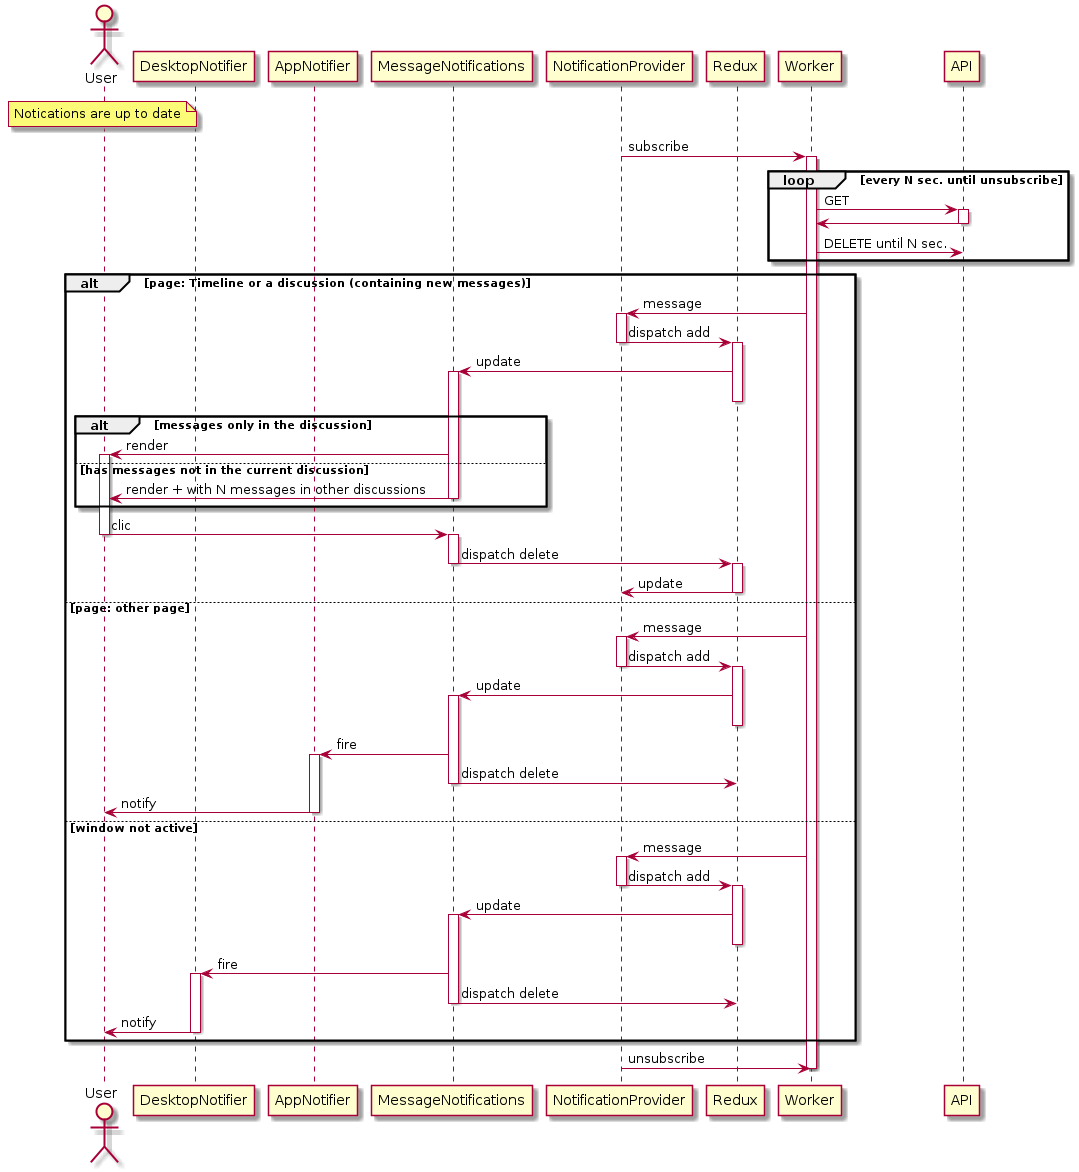

The diagram above was rendered by PlantUML. Its source (embedded in the PNG):
@startuml
actor User
participant DesktopNotifier
participant AppNotifier
participant MessageNotifications
participant NotificationProvider
participant Redux
participant Worker
participant API

note over User: Notications are up to date

NotificationProvider -> Worker: subscribe
activate Worker

loop every N sec. until unsubscribe
  Worker -> API: GET
  activate API
  API -> Worker
  deactivate API
  Worker -> API: DELETE until N sec.
end

alt page: Timeline or a discussion (containing new messages)

  Worker -> NotificationProvider: message
  activate NotificationProvider
  NotificationProvider -> Redux: dispatch add
  deactivate NotificationProvider
  activate Redux
  Redux -> MessageNotifications: update
  activate MessageNotifications
  deactivate Redux

  alt messages only in the discussion
    MessageNotifications -> User: render
    activate User
  else has messages not in the current discussion
    MessageNotifications -> User: render + with N messages in other discussions
    deactivate MessageNotifications
  end

  User -> MessageNotifications: clic
  deactivate User
  activate MessageNotifications
  MessageNotifications -> Redux: dispatch delete
  deactivate MessageNotifications
  activate Redux
  Redux -> NotificationProvider: update
  deactivate Redux


else page: other page

  Worker -> NotificationProvider: message
  activate NotificationProvider
  NotificationProvider -> Redux: dispatch add
  deactivate NotificationProvider
  activate Redux
  Redux -> MessageNotifications: update
  activate MessageNotifications
  deactivate Redux
  MessageNotifications -> AppNotifier: fire
  activate AppNotifier
  MessageNotifications -> Redux: dispatch delete
  deactivate MessageNotifications
  deactivate MessageNotifications
  AppNotifier -> User: notify
  deactivate AppNotifier

else window not active

  Worker -> NotificationProvider: message
  activate NotificationProvider
  NotificationProvider -> Redux: dispatch add
  deactivate NotificationProvider
  activate Redux
  Redux -> MessageNotifications: update
  activate MessageNotifications
  deactivate Redux
  MessageNotifications -> DesktopNotifier: fire
  activate DesktopNotifier
  MessageNotifications -> Redux: dispatch delete
  deactivate MessageNotifications
  DesktopNotifier -> User: notify
  deactivate DesktopNotifier

end

NotificationProvider -> Worker: unsubscribe
deactivate Worker

@enduml